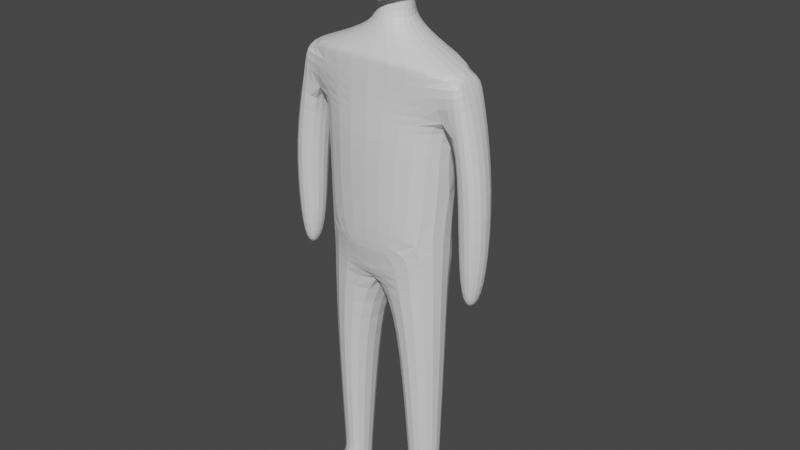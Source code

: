 # Source: model_1_.blend  (saved by Blender 2.93.21; exported with 4.5.12 LTS)
import bpy
from mathutils import Matrix  # noqa: F401  (used for matrix-valued properties, if any)

bpy.ops.wm.read_factory_settings(use_empty=True)
scene = bpy.context.scene
scene.name = 'Scene'

# ---- collections
col_collection = bpy.data.collections.new('Collection'); scene.collection.children.link(col_collection)

# ---- materials (node trees are filled in below, after node groups)
mat_material = bpy.data.materials.new('Material')
mat_material.alpha_threshold = 0.0
mat_material.use_transparent_shadow = False
mat_material.roughness = 0.5
mat_material.line_color = (0.0, 0.0, 0.0, 1.0)

# ---- material node trees
mat_material.use_nodes = True; mat_material.node_tree.nodes.clear()
_N = mat_material.node_tree.nodes; _L = mat_material.node_tree.links
n0 = _N.new('ShaderNodeOutputMaterial'); n0.name = 'Material Output'; n0.location = (300, 300)
n1 = _N.new('ShaderNodeBsdfPrincipled'); n1.name = 'Principled BSDF'; n1.location = (10, 300)
n1.distribution = 'GGX'
n1.subsurface_method = 'RANDOM_WALK_SKIN'
n1.inputs[3].default_value = 1.45
n1.inputs[27].default_value = (0.0, 0.0, 0.0, 1.0)
n1.inputs[28].default_value = 1.0
_L.new(n1.outputs[0], n0.inputs[0])
n0.is_active_output = True

# ---- world
world_world = bpy.data.worlds.new('World'); scene.world = world_world
world_world.use_nodes = True; world_world.node_tree.nodes.clear()
_N = world_world.node_tree.nodes; _L = world_world.node_tree.links
n0 = _N.new('ShaderNodeOutputWorld'); n0.name = 'World Output'; n0.location = (300, 300)
n1 = _N.new('ShaderNodeBackground'); n1.name = 'Background'; n1.location = (10, 300)
n1.inputs[0].default_value = (0.05088, 0.05088, 0.05088, 1.0)
_L.new(n1.outputs[0], n0.inputs[0])
n0.is_active_output = True
world_world.color = (0.05088, 0.05088, 0.05088)
world_world.use_sun_shadow = False
world_world.sun_shadow_jitter_overblur = 0.0

# ---- meshes
me_cube = bpy.data.meshes.new('Cube')
me_cube.from_pydata([(1.035, -0.2674, 0.816), (0.8498, -0.3349, -0.0004058), (1.035, 0.2741, 0.816), (0.8608, 0.3336, 0.01898), (0.0, -0.3833, 0.879), (0.0, -0.4959, -0.0101), (0.0, 0.5818, 0.9684), (0.0, 0.5392, 0.01898), (0.0, 0.8784, -1.437), (0.7861, 0.4403, -1.324), (0.0, -0.4872, -1.293), (0.7861, -0.3944, -1.324), (0.0, 0.4061, -2.044), (0.0, -0.3887, -1.616), (0.7979, 0.2445, -2.707), (0.7979, -0.281, -2.707), (0.2606, 0.3824, -2.687), (0.2606, -0.3824, -2.687), (0.7378, 0.1407, -4.852), (0.7378, -0.1572, -4.852), (0.3884, 0.2085, -4.85), (0.3884, -0.225, -4.85), (0.9289, -0.1956, 0.3459), (0.0, 0.5392, 0.183), (0.9289, 0.2853, 0.3459), (0.0, -0.4974, 0.1942), (1.042, -0.2577, 0.8079), (1.042, 0.2794, 0.8079), (1.192, -0.2367, 0.538), (1.192, 0.2797, 0.538), (1.05, -0.188, -1.516), (1.058, 0.1659, -1.536), (1.38, -0.2174, -1.545), (1.388, 0.1517, -1.565), (1.159, -0.131, -1.887), (1.162, 0.03636, -1.896), (1.271, -0.1347, -1.9), (1.275, 0.03313, -1.909), (1.03, 0.2166, -0.5012), (1.417, 0.2091, -0.4825), (1.026, -0.2246, -0.4913), (1.413, -0.2514, -0.4726), (0.7366, 0.1407, -5.064), (0.7366, -0.1572, -5.064), (0.3872, 0.2085, -5.062), (0.3872, -0.225, -5.062), (0.8059, -0.4642, -4.946), (0.4565, -0.532, -4.944), (0.7946, -0.4558, -5.064), (0.4451, -0.5236, -5.062), (0.3781, -0.2378, -4.675), (0.3781, 0.2226, -4.675), (0.7491, 0.1506, -4.676), (0.7491, -0.1657, -4.676), (1.035, 0.2741, 0.816), (0.0, 0.5774, 0.969), (1.035, -0.2674, 0.816), (0.0, -0.3734, 0.8766), (0.2081, 0.2542, 1.135), (0.0, 0.4839, 1.148), (0.2081, -0.06791, 1.135), (0.0, -0.1989, 1.148), (0.2817, 0.2166, 1.504), (0.0, 0.354, 1.512), (0.2817, 0.02397, 1.504), (0.0, -0.1134, 1.512), (0.8566, 0.3313, -0.6642), (0.0, 0.5594, -0.8563), (0.4158, 0.2166, 1.504), (0.0, 0.354, 1.512), (0.4158, 0.02397, 1.504), (0.0, -0.1134, 1.512), (0.3663, 0.3794, 1.85), (0.0, 0.5161, 1.884), (0.4257, 0.02397, 1.876), (0.3736, 0.3794, 2.307), (0.0, 0.5161, 2.387), (0.3736, 0.02466, 2.307), (0.0, -0.1134, 2.387), (0.0, -0.1144, 1.391), (0.4158, 0.02397, 1.504), (0.4257, 0.02397, 1.876), (0.0, -0.1134, 2.387), (0.3736, 0.02466, 2.307), (0.0, -0.405, 1.561), (0.2951, -0.3321, 1.678), (0.0, -0.404, 1.88), (0.3004, -0.3321, 1.876), (0.0, -0.404, 2.205), (0.2399, -0.3314, 2.089), (0.0, 0.3477, 1.396), (0.0, -0.08156, 1.396), (0.2271, 0.01857, 1.389), (0.2271, 0.2107, 1.389), (0.7886, 0.3992, -1.614), (0.7886, -0.3705, -1.614), (0.0, -0.3624, -1.893)], [], [(2, 0, 56, 54), (24, 2, 6, 23), (2, 24, 29, 27), (25, 4, 0, 22), (11, 13, 10), (11, 10, 5, 1), (96, 95, 15, 17), (51, 50, 21, 20), (95, 94, 14, 15), (12, 96, 17, 16), (94, 12, 16, 14), (20, 21, 45, 44), (52, 51, 20, 18), (50, 53, 19, 21), (53, 52, 18, 19), (5, 25, 22, 1), (1, 22, 24, 3), (3, 24, 23, 7), (28, 26, 27, 29), (22, 0, 26, 28), (39, 38, 31, 33), (0, 2, 27, 26), (30, 32, 36, 34), (38, 40, 30, 31), (40, 41, 32, 30), (41, 39, 33, 32), (35, 34, 36, 37), (32, 33, 37, 36), (33, 31, 35, 37), (31, 30, 34, 35), (28, 29, 39, 41), (22, 28, 41, 40), (24, 22, 40, 38), (29, 24, 38, 39), (45, 43, 42, 44), (18, 20, 44, 42), (21, 19, 46, 47), (19, 18, 42, 43), (47, 46, 48, 49), (45, 21, 47, 49), (43, 45, 49, 48), (19, 43, 48, 46), (15, 14, 52, 53), (17, 15, 53, 50), (14, 16, 51, 52), (16, 17, 50, 51), (55, 54, 58, 59), (0, 4, 57, 56), (6, 2, 54, 55), (92, 91, 65, 64), (56, 57, 61, 60), (54, 56, 60, 58), (64, 65, 71, 70), (93, 92, 64, 62), (90, 93, 62, 63), (3, 7, 67, 66), (11, 1, 3, 66, 9), (69, 68, 72, 73), (62, 64, 70, 68), (63, 62, 68, 69), (73, 72, 75, 76), (74, 70, 80, 81), (68, 70, 74, 72), (77, 78, 76, 75), (78, 77, 83, 82), (72, 74, 77, 75), (82, 83, 89, 88), (83, 81, 87, 89), (77, 74, 81, 83), (70, 71, 79, 80), (85, 84, 86, 87), (87, 86, 88, 89), (80, 79, 84, 85), (81, 80, 85, 87), (59, 58, 93, 90), (58, 60, 92, 93), (60, 61, 91, 92), (84, 79, 71, 86), (67, 8, 12, 9, 66), (9, 12, 94), (12, 13, 96), (11, 9, 94, 95), (13, 11, 95, 96)])
_uv = me_cube.uv_layers.new(name='UVMap')
_uv.uv.foreach_set('vector', [0.625, 0.75, 0.625, 0.5, 0.625, 0.5, 0.625, 0.75, 0.416, 0.75, 0.625, 0.75, 0.625, 1.0, 0.416, 1.0, 0.625, 0.75, 0.416, 0.75, 0.416, 0.75, 0.625, 0.75, 0.416, 0.25, 0.625, 0.25, 0.625, 0.5, 0.416, 0.5, 0.375, 0.5, 0.375, 0.25, 0.0, 0.0, 0.0, 0.0, 0.0, 0.0, 0.375, 0.25, 0.375, 0.5, 0.375, 0.25, 0.375, 0.5, 0.375, 0.5, 0.375, 0.25, 0.375, 0.0, 0.375, 0.25, 0.375, 0.25, 0.375, 0.0, 0.375, 0.5, 0.375, 0.75, 0.375, 0.75, 0.375, 0.5, 0.375, 0.0, 0.375, 0.25, 0.375, 0.25, 0.375, 0.0, 0.375, 0.75, 0.375, 1.0, 0.375, 1.0, 0.375, 0.75, 0.375, 0.0, 0.375, 0.25, 0.375, 0.25, 0.375, 0.0, 0.375, 0.75, 0.375, 1.0, 0.375, 1.0, 0.375, 0.75, 0.375, 0.25, 0.375, 0.5, 0.375, 0.5, 0.375, 0.25, 0.375, 0.5, 0.375, 0.75, 0.375, 0.75, 0.375, 0.5, 0.375, 0.25, 0.416, 0.25, 0.416, 0.5, 0.375, 0.5, 0.375, 0.5, 0.416, 0.5, 0.416, 0.75, 0.375, 0.75, 0.375, 0.75, 0.416, 0.75, 0.416, 1.0, 0.375, 1.0, 0.416, 0.5, 0.625, 0.5, 0.625, 0.75, 0.416, 0.75, 0.416, 0.5, 0.625, 0.5, 0.625, 0.5, 0.416, 0.5, 0.416, 0.75, 0.416, 0.75, 0.416, 0.75, 0.416, 0.75, 0.625, 0.5, 0.625, 0.75, 0.625, 0.75, 0.625, 0.5, 0.416, 0.5, 0.416, 0.5, 0.416, 0.5, 0.416, 0.5, 0.416, 0.75, 0.416, 0.5, 0.416, 0.5, 0.416, 0.75, 0.416, 0.5, 0.416, 0.5, 0.416, 0.5, 0.416, 0.5, 0.416, 0.5, 0.416, 0.75, 0.416, 0.75, 0.416, 0.5, 0.416, 0.75, 0.416, 0.5, 0.416, 0.5, 0.416, 0.75, 0.416, 0.5, 0.416, 0.75, 0.416, 0.75, 0.416, 0.5, 0.416, 0.75, 0.416, 0.75, 0.416, 0.75, 0.416, 0.75, 0.416, 0.75, 0.416, 0.5, 0.416, 0.5, 0.416, 0.75, 0.416, 0.5, 0.416, 0.75, 0.416, 0.75, 0.416, 0.5, 0.416, 0.5, 0.416, 0.5, 0.416, 0.5, 0.416, 0.5, 0.416, 0.75, 0.416, 0.5, 0.416, 0.5, 0.416, 0.75, 0.416, 0.75, 0.416, 0.75, 0.416, 0.75, 0.416, 0.75, 0.375, 0.25, 0.375, 0.5, 0.375, 0.75, 0.375, 1.0, 0.375, 0.75, 0.375, 1.0, 0.375, 1.0, 0.375, 0.75, 0.375, 0.25, 0.375, 0.5, 0.375, 0.5, 0.375, 0.25, 0.375, 0.5, 0.375, 0.75, 0.375, 0.75, 0.375, 0.5, 0.375, 0.25, 0.375, 0.5, 0.375, 0.5, 0.375, 0.25, 0.375, 0.25, 0.375, 0.25, 0.375, 0.25, 0.375, 0.25, 0.375, 0.5, 0.375, 0.25, 0.375, 0.25, 0.375, 0.5, 0.375, 0.5, 0.375, 0.5, 0.375, 0.5, 0.375, 0.5, 0.375, 0.5, 0.375, 0.75, 0.375, 0.75, 0.375, 0.5, 0.375, 0.25, 0.375, 0.5, 0.375, 0.5, 0.375, 0.25, 0.375, 0.75, 0.375, 1.0, 0.375, 1.0, 0.375, 0.75, 0.375, 0.0, 0.375, 0.25, 0.375, 0.25, 0.375, 0.0, 0.625, 1.0, 0.625, 0.75, 0.625, 0.75, 0.625, 1.0, 0.625, 0.5, 0.625, 0.25, 0.625, 0.25, 0.625, 0.5, 0.625, 1.0, 0.625, 0.75, 0.625, 0.75, 0.625, 1.0, 0.625, 0.5341, 0.625, 0.2714, 0.625, 0.25, 0.625, 0.5, 0.625, 0.5, 0.625, 0.25, 0.625, 0.25, 0.625, 0.5, 0.625, 0.75, 0.625, 0.5, 0.625, 0.5, 0.625, 0.75, 0.625, 0.5, 0.625, 0.25, 0.625, 0.25, 0.625, 0.5, 0.625, 0.7221, 0.625, 0.5341, 0.625, 0.5, 0.625, 0.75, 0.625, 0.9768, 0.625, 0.7221, 0.625, 0.75, 0.625, 1.0, 0.375, 0.75, 0.375, 1.0, 0.375, 0.994, 0.375, 0.7294, 0.0, 0.0, 0.0, 0.0, 0.0, 0.0, 0.0, 0.0, 0.0, 0.0, 0.625, 1.0, 0.625, 0.75, 0.625, 0.75, 0.625, 1.0, 0.625, 0.75, 0.625, 0.5, 0.625, 0.5, 0.625, 0.75, 0.625, 1.0, 0.625, 0.75, 0.625, 0.75, 0.625, 1.0, 0.625, 1.0, 0.625, 0.75, 0.625, 0.75, 0.625, 1.0, 0.625, 0.5, 0.625, 0.5, 0.625, 0.5, 0.625, 0.5, 0.625, 0.75, 0.625, 0.5, 0.625, 0.5, 0.625, 0.75, 0.625, 0.5, 0.875, 0.5, 0.875, 0.75, 0.625, 0.75, 0.875, 0.5, 0.625, 0.5, 0.625, 0.5, 0.875, 0.5, 0.625, 0.75, 0.625, 0.5, 0.625, 0.5, 0.625, 0.75, 0.875, 0.5, 0.625, 0.5, 0.625, 0.5, 0.875, 0.5, 0.625, 0.5, 0.625, 0.5, 0.625, 0.5, 0.625, 0.5, 0.625, 0.5, 0.625, 0.5, 0.625, 0.5, 0.625, 0.5, 0.625, 0.5, 0.625, 0.25, 0.625, 0.25, 0.625, 0.5, 0.625, 0.5, 0.625, 0.25, 0.625, 0.25, 0.625, 0.5, 0.625, 0.5, 0.625, 0.25, 0.625, 0.25, 0.625, 0.5, 0.625, 0.5, 0.625, 0.25, 0.625, 0.25, 0.625, 0.5, 0.625, 0.5, 0.625, 0.5, 0.625, 0.5, 0.625, 0.5, 0.625, 1.0, 0.625, 0.75, 0.625, 0.7221, 0.625, 0.9768, 0.625, 0.75, 0.625, 0.5, 0.625, 0.5341, 0.625, 0.7221, 0.625, 0.5, 0.625, 0.25, 0.625, 0.2714, 0.625, 0.5341, 0.625, 0.25, 0.625, 0.25, 0.625, 0.25, 0.625, 0.25, 0.375, 0.994, 0.0, 0.0, 0.375, 1.0, 0.0, 0.0, 0.375, 0.7294, 0.375, 0.75, 0.375, 1.0, 0.375, 0.75, 0.375, 0.0, 0.375, 0.25, 0.375, 0.25, 0.375, 0.5, 0.375, 0.75, 0.375, 0.75, 0.375, 0.5, 0.375, 0.25, 0.375, 0.5, 0.375, 0.5, 0.375, 0.25])
me_cube.materials.append(mat_material)
me_cube.use_mirror_vertex_groups = False
me_cube.update()

# ---- objects
ob_cube = bpy.data.objects.new('Cube', me_cube)

# ---- transforms, parenting, visibility, modifiers, constraints
ob_cube.location = (0.0, 0.0, 0.0)
ob_cube.lock_rotations_4d = False
ob_cube.empty_display_type = 'ARROWS'
ob_cube.lineart.crease_threshold = 0.0
_m = ob_cube.modifiers.new('Mirror', 'MIRROR')
_m.use_clip = True
_m = ob_cube.modifiers.new('Subdivision', 'SUBSURF')

# ---- collection membership
col_collection.objects.link(ob_cube)

# ---- scene / render settings (as saved in the file)
scene.frame_start = 1; scene.frame_end = 250; scene.frame_set(1)
scene.render.engine = 'BLENDER_EEVEE_NEXT'
scene.cycles.use_denoising = False
scene.cycles.samples = 128
scene.cycles.sampling_pattern = 'TABULATED_SOBOL'
scene.cycles.use_adaptive_sampling = False
scene.cycles.use_light_tree = False
scene.view_settings.view_transform = 'Filmic'
bpy.context.view_layer.update()

# ---- added for rendering (the .blend has no active camera and no usable light): camera, sun
cam_auto = bpy.data.cameras.new('AutoCamera')
cam_auto.lens = 50.0
cam_auto.sensor_width = 36.0
cam_auto.clip_end = 1000.0
ob_auto_camera = bpy.data.objects.new('AutoCamera', cam_auto)
scene.collection.objects.link(ob_auto_camera)
ob_auto_camera.location = (7.49042, -8.81534, 4.6534)
ob_auto_camera.rotation_euler = (1.09748, -7.21219e-08, 0.694738)
scene.camera = ob_auto_camera
light_auto_sun = bpy.data.lights.new('AutoSun', 'SUN')
light_auto_sun.energy = 3.0
light_auto_sun.angle = 0.0523599
ob_auto_sun = bpy.data.objects.new('AutoSun', light_auto_sun)
scene.collection.objects.link(ob_auto_sun)
ob_auto_sun.rotation_euler = (0.872665, 0.174533, 0.523599)
bpy.context.view_layer.update()
